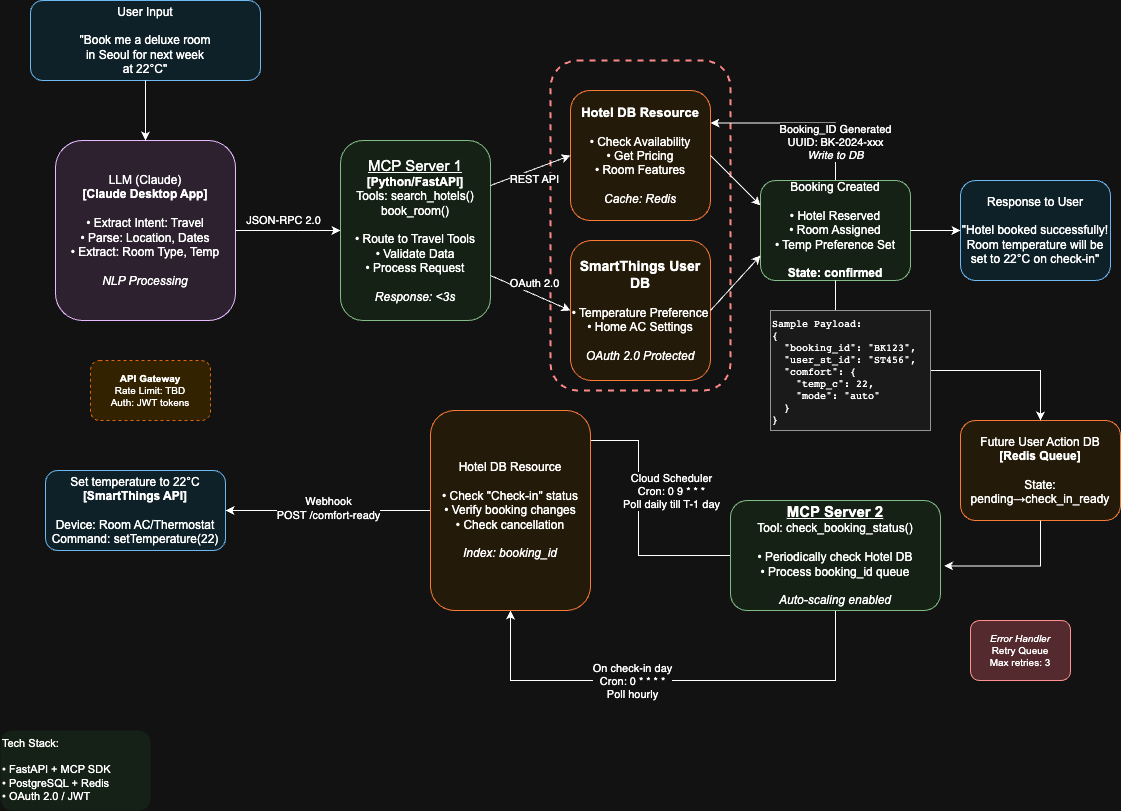

The diagram above was exported from draw.io. Its source (the exported page's mxGraphModel, read from the mxfile embedded in the PNG):
<mxGraphModel dx="1018" dy="777" grid="1" gridSize="10" guides="1" tooltips="1" connect="1" arrows="1" fold="1" page="1" pageScale="1" pageWidth="827" pageHeight="1169" math="0" shadow="0">
  <root>
    <mxCell id="0" />
    <mxCell id="1" parent="0" />
    <mxCell id="zT1TaI5szIuGlmK61fZn-31" value="" style="rounded=1;whiteSpace=wrap;html=1;fillColor=none;strokeColor=#d32f2f;fontFamily=Arial;fontSize=11;align=center;dashed=1;strokeWidth=2;" vertex="1" parent="1">
      <mxGeometry x="570" y="80" width="180" height="330" as="geometry" />
    </mxCell>
    <mxCell id="zT1TaI5szIuGlmK61fZn-1" value="User Input&lt;br&gt;&lt;br&gt;&quot;Book me a deluxe room&lt;br&gt;in Seoul for next week&lt;br&gt;at 22°C&quot;" style="rounded=1;whiteSpace=wrap;html=1;fillColor=#e1f5fe;strokeColor=#01579b;fontFamily=Arial;fontSize=12;align=center;" vertex="1" parent="1">
      <mxGeometry x="50" y="20" width="230" height="80" as="geometry" />
    </mxCell>
    <mxCell id="zT1TaI5szIuGlmK61fZn-2" value="LLM (Claude)&lt;br&gt;&lt;b&gt;[Claude Desktop App]&lt;/b&gt;&lt;br&gt;&lt;br&gt;• Extract Intent: Travel&lt;br&gt;• Parse: Location, Dates&lt;br&gt;• Extract: Room Type, Temp&lt;br&gt;&lt;br&gt;&lt;i&gt;NLP Processing&lt;/i&gt;" style="rounded=1;whiteSpace=wrap;html=1;fillColor=#f3e5f5;strokeColor=#4a148c;fontFamily=Arial;fontSize=12;align=center;" vertex="1" parent="1">
      <mxGeometry x="75" y="160" width="180" height="180" as="geometry" />
    </mxCell>
    <mxCell id="zT1TaI5szIuGlmK61fZn-3" value="&lt;font style=&quot;font-size: 15px;&quot;&gt;&lt;u&gt;MCP Server 1&lt;br&gt;&lt;/u&gt;&lt;/font&gt;&lt;b&gt;[Python/FastAPI]&lt;/b&gt;&lt;br&gt;Tools: search_hotels()&lt;br&gt;book_room()&lt;br&gt;&lt;br&gt;• Route to Travel Tools&lt;br&gt;• Validate Data&lt;br&gt;• Process Request&lt;br&gt;&lt;br&gt;&lt;i&gt;Response: &amp;lt;3s&lt;/i&gt;" style="rounded=1;whiteSpace=wrap;html=1;fillColor=#e8f5e8;strokeColor=#1b5e20;fontFamily=Arial;fontSize=12;align=center;" vertex="1" parent="1">
      <mxGeometry x="360" y="160" width="150" height="180" as="geometry" />
    </mxCell>
    <mxCell id="zT1TaI5szIuGlmK61fZn-4" value="&lt;b&gt;&lt;font style=&quot;font-size: 13px;&quot;&gt;Hotel DB Resource&lt;br&gt;&lt;/font&gt;&lt;/b&gt;&lt;br&gt;• Check Availability&lt;br&gt;• Get Pricing&lt;br&gt;• Room Features&lt;br&gt;&lt;br&gt;&lt;i&gt;Cache: Redis&lt;/i&gt;" style="rounded=1;whiteSpace=wrap;html=1;fillColor=#fff3e0;strokeColor=#e65100;fontFamily=Arial;fontSize=12;align=center;" vertex="1" parent="1">
      <mxGeometry x="590" y="110" width="140" height="130" as="geometry" />
    </mxCell>
    <mxCell id="zT1TaI5szIuGlmK61fZn-5" value="&lt;b&gt;&lt;font style=&quot;font-size: 14px;&quot;&gt;SmartThings User DB&lt;/font&gt;&lt;/b&gt;&lt;br&gt;&lt;br&gt;• Temperature Preference&lt;br&gt;• Home AC Settings&lt;br&gt;&lt;br&gt;&lt;i&gt;OAuth 2.0 Protected&lt;/i&gt;" style="rounded=1;whiteSpace=wrap;html=1;fillColor=#fff3e0;strokeColor=#e65100;fontFamily=Arial;fontSize=12;align=center;" vertex="1" parent="1">
      <mxGeometry x="590" y="260" width="140" height="140" as="geometry" />
    </mxCell>
    <mxCell id="zT1TaI5szIuGlmK61fZn-6" style="edgeStyle=orthogonalEdgeStyle;rounded=0;orthogonalLoop=1;jettySize=auto;html=1;entryX=1;entryY=0.25;entryDx=0;entryDy=0;exitX=0.5;exitY=0;exitDx=0;exitDy=0;" edge="1" parent="1" source="zT1TaI5szIuGlmK61fZn-8" target="zT1TaI5szIuGlmK61fZn-4">
      <mxGeometry relative="1" as="geometry" />
    </mxCell>
    <mxCell id="zT1TaI5szIuGlmK61fZn-7" value="Booking_ID Generated&lt;br&gt;UUID: BK-2024-xxx&lt;br&gt;&lt;i&gt;Write to DB&lt;/i&gt;" style="edgeLabel;html=1;align=center;verticalAlign=middle;resizable=0;points=[];" vertex="1" connectable="0" parent="zT1TaI5szIuGlmK61fZn-6">
      <mxGeometry x="-0.5718" y="1" relative="1" as="geometry">
        <mxPoint as="offset" />
      </mxGeometry>
    </mxCell>
    <mxCell id="zT1TaI5szIuGlmK61fZn-8" value="Booking Created&lt;br&gt;&lt;br&gt;• Hotel Reserved&lt;br&gt;• Room Assigned&lt;br&gt;• Temp Preference Set&lt;br&gt;&lt;br&gt;&lt;b&gt;State: confirmed&lt;/b&gt;" style="rounded=1;whiteSpace=wrap;html=1;fillColor=#e8f5e8;strokeColor=#1b5e20;fontFamily=Arial;fontSize=12;align=center;" vertex="1" parent="1">
      <mxGeometry x="780" y="200" width="150" height="100" as="geometry" />
    </mxCell>
    <mxCell id="zT1TaI5szIuGlmK61fZn-9" value="Response to User&lt;br&gt;&lt;br&gt;&quot;Hotel booked successfully!&lt;br&gt;Room temperature will be&lt;br&gt;set to 22°C on check-in&quot;" style="rounded=1;whiteSpace=wrap;html=1;fillColor=#e1f5fe;strokeColor=#01579b;fontFamily=Arial;fontSize=12;align=center;" vertex="1" parent="1">
      <mxGeometry x="980" y="200" width="150" height="100" as="geometry" />
    </mxCell>
    <mxCell id="zT1TaI5szIuGlmK61fZn-10" value="" style="endArrow=classic;html=1;rounded=0;entryX=0.5;entryY=0;entryDx=0;entryDy=0;" edge="1" parent="1" source="zT1TaI5szIuGlmK61fZn-1" target="zT1TaI5szIuGlmK61fZn-2">
      <mxGeometry width="50" height="50" relative="1" as="geometry">
        <mxPoint x="255" y="400" as="sourcePoint" />
        <mxPoint x="305" y="350" as="targetPoint" />
      </mxGeometry>
    </mxCell>
    <mxCell id="zT1TaI5szIuGlmK61fZn-11" value="JSON-RPC 2.0" style="endArrow=classic;html=1;rounded=0;exitX=1;exitY=0.5;exitDx=0;exitDy=0;entryX=0;entryY=0.5;entryDx=0;entryDy=0;" edge="1" parent="1" source="zT1TaI5szIuGlmK61fZn-2" target="zT1TaI5szIuGlmK61fZn-3">
      <mxGeometry x="-0.0909" y="10" width="50" height="50" relative="1" as="geometry">
        <mxPoint x="255" y="400" as="sourcePoint" />
        <mxPoint x="285" y="250" as="targetPoint" />
        <mxPoint as="offset" />
      </mxGeometry>
    </mxCell>
    <mxCell id="zT1TaI5szIuGlmK61fZn-12" value="REST API" style="endArrow=classic;html=1;rounded=0;exitX=1;exitY=0.25;exitDx=0;exitDy=0;entryX=0;entryY=0.5;entryDx=0;entryDy=0;" edge="1" parent="1" source="zT1TaI5szIuGlmK61fZn-3" target="zT1TaI5szIuGlmK61fZn-4">
      <mxGeometry y="-10" width="50" height="50" relative="1" as="geometry">
        <mxPoint x="380" y="400" as="sourcePoint" />
        <mxPoint x="430" y="350" as="targetPoint" />
        <mxPoint as="offset" />
      </mxGeometry>
    </mxCell>
    <mxCell id="zT1TaI5szIuGlmK61fZn-13" value="OAuth 2.0" style="endArrow=classic;html=1;rounded=0;exitX=1;exitY=0.75;exitDx=0;exitDy=0;entryX=0;entryY=0.5;entryDx=0;entryDy=0;" edge="1" parent="1" source="zT1TaI5szIuGlmK61fZn-3" target="zT1TaI5szIuGlmK61fZn-5">
      <mxGeometry y="10" width="50" height="50" relative="1" as="geometry">
        <mxPoint x="380" y="400" as="sourcePoint" />
        <mxPoint x="430" y="350" as="targetPoint" />
        <mxPoint as="offset" />
      </mxGeometry>
    </mxCell>
    <mxCell id="zT1TaI5szIuGlmK61fZn-14" value="" style="endArrow=classic;html=1;rounded=0;exitX=1;exitY=0.5;exitDx=0;exitDy=0;entryX=0;entryY=0.25;entryDx=0;entryDy=0;" edge="1" parent="1" source="zT1TaI5szIuGlmK61fZn-4" target="zT1TaI5szIuGlmK61fZn-8">
      <mxGeometry width="50" height="50" relative="1" as="geometry">
        <mxPoint x="380" y="400" as="sourcePoint" />
        <mxPoint x="430" y="350" as="targetPoint" />
      </mxGeometry>
    </mxCell>
    <mxCell id="zT1TaI5szIuGlmK61fZn-15" value="" style="endArrow=classic;html=1;rounded=0;exitX=1;exitY=0.5;exitDx=0;exitDy=0;entryX=0;entryY=0.75;entryDx=0;entryDy=0;" edge="1" parent="1" source="zT1TaI5szIuGlmK61fZn-5" target="zT1TaI5szIuGlmK61fZn-8">
      <mxGeometry width="50" height="50" relative="1" as="geometry">
        <mxPoint x="380" y="400" as="sourcePoint" />
        <mxPoint x="430" y="350" as="targetPoint" />
      </mxGeometry>
    </mxCell>
    <mxCell id="zT1TaI5szIuGlmK61fZn-16" value="" style="endArrow=classic;html=1;rounded=0;exitX=1;exitY=0.5;exitDx=0;exitDy=0;entryX=0;entryY=0.5;entryDx=0;entryDy=0;" edge="1" parent="1" source="zT1TaI5szIuGlmK61fZn-8" target="zT1TaI5szIuGlmK61fZn-9">
      <mxGeometry width="50" height="50" relative="1" as="geometry">
        <mxPoint x="380" y="400" as="sourcePoint" />
        <mxPoint x="430" y="350" as="targetPoint" />
      </mxGeometry>
    </mxCell>
    <mxCell id="zT1TaI5szIuGlmK61fZn-18" value="Pub/Sub" style="endArrow=classic;html=1;rounded=0;exitX=0.5;exitY=1;exitDx=0;exitDy=0;" edge="1" parent="1" source="zT1TaI5szIuGlmK61fZn-8">
      <mxGeometry y="10" width="50" height="50" relative="1" as="geometry">
        <mxPoint x="550" y="290" as="sourcePoint" />
        <mxPoint x="855" y="420" as="targetPoint" />
        <mxPoint as="offset" />
      </mxGeometry>
    </mxCell>
    <mxCell id="zT1TaI5szIuGlmK61fZn-19" value="Future User Action DB&lt;br&gt;&lt;b&gt;[Redis Queue]&lt;/b&gt;&lt;br&gt;&lt;br&gt;State: pending→check_in_ready" style="rounded=1;whiteSpace=wrap;html=1;fillColor=#fff3e0;strokeColor=#e65100;fontFamily=Arial;fontSize=12;align=center;" vertex="1" parent="1">
      <mxGeometry x="980" y="440" width="160" height="100" as="geometry" />
    </mxCell>
    <mxCell id="zT1TaI5szIuGlmK61fZn-20" style="edgeStyle=orthogonalEdgeStyle;rounded=0;orthogonalLoop=1;jettySize=auto;html=1;entryX=1;entryY=0.5;entryDx=0;entryDy=0;" edge="1" parent="1" source="zT1TaI5szIuGlmK61fZn-24" target="zT1TaI5szIuGlmK61fZn-27">
      <mxGeometry relative="1" as="geometry">
        <Array as="points">
          <mxPoint x="658" y="575" />
          <mxPoint x="658" y="460" />
          <mxPoint x="590" y="460" />
        </Array>
      </mxGeometry>
    </mxCell>
    <mxCell id="zT1TaI5szIuGlmK61fZn-21" value="Cloud Scheduler&lt;br&gt;Cron: 0 9 * * *&lt;br&gt;Poll daily till T-1 day" style="edgeLabel;html=1;align=center;verticalAlign=middle;resizable=0;points=[];" vertex="1" connectable="0" parent="zT1TaI5szIuGlmK61fZn-20">
      <mxGeometry x="0.0286" y="-1" relative="1" as="geometry">
        <mxPoint x="31" y="31" as="offset" />
      </mxGeometry>
    </mxCell>
    <mxCell id="zT1TaI5szIuGlmK61fZn-22" style="edgeStyle=orthogonalEdgeStyle;rounded=0;orthogonalLoop=1;jettySize=auto;html=1;entryX=0.5;entryY=1;entryDx=0;entryDy=0;" edge="1" parent="1" source="zT1TaI5szIuGlmK61fZn-24" target="zT1TaI5szIuGlmK61fZn-27">
      <mxGeometry relative="1" as="geometry">
        <Array as="points">
          <mxPoint x="855" y="700" />
          <mxPoint x="530" y="700" />
        </Array>
      </mxGeometry>
    </mxCell>
    <mxCell id="zT1TaI5szIuGlmK61fZn-23" value="On check-in day&lt;br&gt;Cron: 0 * * * *&lt;br&gt;Poll hourly" style="edgeLabel;html=1;align=center;verticalAlign=middle;resizable=0;points=[];" vertex="1" connectable="0" parent="zT1TaI5szIuGlmK61fZn-22">
      <mxGeometry x="0.177" relative="1" as="geometry">
        <mxPoint as="offset" />
      </mxGeometry>
    </mxCell>
    <mxCell id="zT1TaI5szIuGlmK61fZn-24" value="&lt;font style=&quot;font-size: 15px;&quot;&gt;&lt;b&gt;&lt;u&gt;MCP Server 2&lt;/u&gt;&lt;/b&gt;&lt;/font&gt;&lt;br&gt;Tool: check_booking_status()&lt;br&gt;&lt;br&gt;• Periodically check Hotel DB&lt;br&gt;• Process booking_id queue&lt;br&gt;&lt;br&gt;&lt;i&gt;Auto-scaling enabled&lt;/i&gt;" style="rounded=1;whiteSpace=wrap;html=1;fillColor=#e8f5e8;strokeColor=#1b5e20;fontFamily=Arial;fontSize=12;align=center;" vertex="1" parent="1">
      <mxGeometry x="750" y="520" width="210" height="110" as="geometry" />
    </mxCell>
    <mxCell id="zT1TaI5szIuGlmK61fZn-25" style="edgeStyle=orthogonalEdgeStyle;rounded=0;orthogonalLoop=1;jettySize=auto;html=1;entryX=1;entryY=0.5;entryDx=0;entryDy=0;" edge="1" parent="1" source="zT1TaI5szIuGlmK61fZn-27" target="zT1TaI5szIuGlmK61fZn-28">
      <mxGeometry relative="1" as="geometry">
        <mxPoint x="370" y="530" as="targetPoint" />
      </mxGeometry>
    </mxCell>
    <mxCell id="zT1TaI5szIuGlmK61fZn-26" value="Webhook&lt;br&gt;POST /comfort-ready" style="edgeLabel;html=1;align=center;verticalAlign=middle;resizable=0;points=[];" vertex="1" connectable="0" parent="zT1TaI5szIuGlmK61fZn-25">
      <mxGeometry y="-3" relative="1" as="geometry">
        <mxPoint as="offset" />
      </mxGeometry>
    </mxCell>
    <mxCell id="zT1TaI5szIuGlmK61fZn-27" value="Hotel DB Resource&lt;br&gt;&lt;br&gt;• Check &quot;Check-in&quot; status&lt;br&gt;• Verify booking changes&lt;br&gt;• Check cancellation&lt;br&gt;&lt;br&gt;&lt;i&gt;Index: booking_id&lt;/i&gt;" style="rounded=1;whiteSpace=wrap;html=1;fillColor=#fff3e0;strokeColor=#e65100;fontFamily=Arial;fontSize=12;align=center;" vertex="1" parent="1">
      <mxGeometry x="450" y="430" width="160" height="200" as="geometry" />
    </mxCell>
    <mxCell id="zT1TaI5szIuGlmK61fZn-28" value="Set temperature to 22°C&lt;br&gt;&lt;b&gt;[SmartThings API]&lt;/b&gt;&lt;br&gt;&lt;br&gt;Device: Room AC/Thermostat&lt;br&gt;Command: setTemperature(22)" style="rounded=1;whiteSpace=wrap;html=1;fillColor=#e1f5fe;strokeColor=#01579b;fontFamily=Arial;fontSize=12;align=center;" vertex="1" parent="1">
      <mxGeometry x="65" y="490" width="180" height="80" as="geometry" />
    </mxCell>
    <mxCell id="zT1TaI5szIuGlmK61fZn-29" value="&lt;b&gt;API Gateway&lt;/b&gt;&lt;br&gt;Rate Limit: TBD&lt;br&gt;Auth: JWT tokens" style="rounded=1;whiteSpace=wrap;html=1;fillColor=#ffecb3;strokeColor=#ff6f00;fontFamily=Arial;fontSize=10;align=center;dashed=1;" vertex="1" parent="1">
      <mxGeometry x="110" y="380" width="120" height="60" as="geometry" />
    </mxCell>
    <mxCell id="zT1TaI5szIuGlmK61fZn-35" style="edgeStyle=orthogonalEdgeStyle;rounded=0;orthogonalLoop=1;jettySize=auto;html=1;entryX=0.5;entryY=0;entryDx=0;entryDy=0;" edge="1" parent="1" source="zT1TaI5szIuGlmK61fZn-30" target="zT1TaI5szIuGlmK61fZn-19">
      <mxGeometry relative="1" as="geometry" />
    </mxCell>
    <mxCell id="zT1TaI5szIuGlmK61fZn-30" value="Sample Payload:&lt;br&gt;{&lt;br&gt;&amp;nbsp; &quot;booking_id&quot;: &quot;BK123&quot;,&lt;br&gt;&amp;nbsp; &quot;user_st_id&quot;: &quot;ST456&quot;,&lt;br&gt;&amp;nbsp; &quot;comfort&quot;: {&lt;br&gt;&amp;nbsp; &amp;nbsp; &quot;temp_c&quot;: 22,&lt;br&gt;&amp;nbsp; &amp;nbsp; &quot;mode&quot;: &quot;auto&quot;&lt;br&gt;&amp;nbsp; }&lt;br&gt;}" style="rounded=0;whiteSpace=wrap;html=1;fillColor=#f5f5f5;strokeColor=#666666;fontFamily=Courier;fontSize=10;align=left;" vertex="1" parent="1">
      <mxGeometry x="790" y="330" width="160" height="120" as="geometry" />
    </mxCell>
    <mxCell id="zT1TaI5szIuGlmK61fZn-32" value="&lt;i&gt;Error Handler&lt;/i&gt;&lt;br&gt;Retry Queue&lt;br&gt;Max retries: 3" style="rounded=1;whiteSpace=wrap;html=1;fillColor=#ffcdd2;strokeColor=#c62828;fontFamily=Arial;fontSize=10;align=center;" vertex="1" parent="1">
      <mxGeometry x="990" y="640" width="100" height="60" as="geometry" />
    </mxCell>
    <mxCell id="zT1TaI5szIuGlmK61fZn-33" value="Tech Stack:&lt;br&gt;&lt;br&gt;• FastAPI + MCP SDK&lt;br&gt;• PostgreSQL + Redis&lt;br&gt;• OAuth 2.0 / JWT" style="text;html=1;strokeColor=none;fillColor=#e8f5e9;align=left;verticalAlign=top;whiteSpace=wrap;rounded=1;fontSize=11;fontStyle=0;fontFamily=Arial;" vertex="1" parent="1">
      <mxGeometry x="20" y="750" width="150" height="80" as="geometry" />
    </mxCell>
    <mxCell id="zT1TaI5szIuGlmK61fZn-37" style="edgeStyle=orthogonalEdgeStyle;rounded=0;orthogonalLoop=1;jettySize=auto;html=1;entryX=1.017;entryY=0.595;entryDx=0;entryDy=0;entryPerimeter=0;exitX=0.5;exitY=1;exitDx=0;exitDy=0;" edge="1" parent="1" source="zT1TaI5szIuGlmK61fZn-19" target="zT1TaI5szIuGlmK61fZn-24">
      <mxGeometry relative="1" as="geometry" />
    </mxCell>
  </root>
</mxGraphModel>